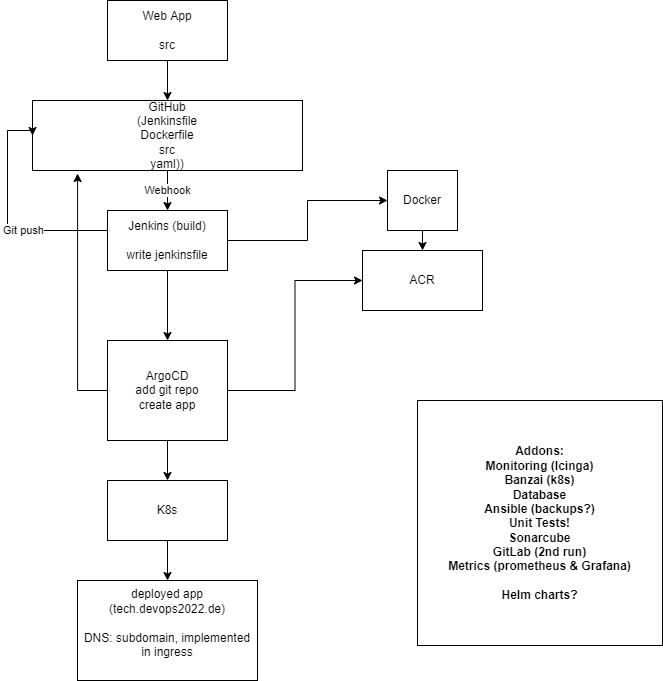

The diagram above was exported from draw.io. Its source (the exported page's mxGraphModel, read from the mxfile embedded in the PNG):
<mxGraphModel dx="1301" dy="329" grid="1" gridSize="10" guides="1" tooltips="1" connect="1" arrows="1" fold="1" page="1" pageScale="1" pageWidth="850" pageHeight="1100" math="0" shadow="0">
  <root>
    <mxCell id="0" />
    <mxCell id="1" parent="0" />
    <mxCell id="cpdssdV563pei0AN51Tk-3" value="" style="edgeStyle=orthogonalEdgeStyle;rounded=0;orthogonalLoop=1;jettySize=auto;html=1;" parent="1" source="cpdssdV563pei0AN51Tk-1" target="cpdssdV563pei0AN51Tk-2" edge="1">
      <mxGeometry relative="1" as="geometry" />
    </mxCell>
    <mxCell id="cpdssdV563pei0AN51Tk-1" value="&lt;div&gt;Web App&lt;/div&gt;&lt;div&gt;&lt;br&gt;&lt;/div&gt;&lt;div&gt;src&lt;br&gt;&lt;/div&gt;" style="rounded=0;whiteSpace=wrap;html=1;" parent="1" vertex="1">
      <mxGeometry x="280" y="20" width="120" height="60" as="geometry" />
    </mxCell>
    <mxCell id="cpdssdV563pei0AN51Tk-5" value="&lt;div&gt;Webhook&lt;/div&gt;" style="edgeStyle=orthogonalEdgeStyle;rounded=0;orthogonalLoop=1;jettySize=auto;html=1;" parent="1" source="cpdssdV563pei0AN51Tk-2" target="cpdssdV563pei0AN51Tk-4" edge="1">
      <mxGeometry relative="1" as="geometry">
        <mxPoint as="offset" />
      </mxGeometry>
    </mxCell>
    <mxCell id="cpdssdV563pei0AN51Tk-2" value="&lt;div&gt;GitHub&lt;/div&gt;&lt;div&gt;(Jenkinsfile&lt;/div&gt;&lt;div&gt;Dockerfile&lt;/div&gt;&lt;div&gt;src&lt;/div&gt;&lt;div&gt;yaml))&lt;br&gt;&lt;/div&gt;" style="rounded=0;whiteSpace=wrap;html=1;" parent="1" vertex="1">
      <mxGeometry x="205" y="120" width="270" height="70" as="geometry" />
    </mxCell>
    <mxCell id="cpdssdV563pei0AN51Tk-7" value="" style="edgeStyle=orthogonalEdgeStyle;rounded=0;orthogonalLoop=1;jettySize=auto;html=1;" parent="1" source="cpdssdV563pei0AN51Tk-4" target="cpdssdV563pei0AN51Tk-6" edge="1">
      <mxGeometry relative="1" as="geometry" />
    </mxCell>
    <mxCell id="cpdssdV563pei0AN51Tk-17" value="Git push" style="edgeStyle=orthogonalEdgeStyle;rounded=0;orthogonalLoop=1;jettySize=auto;html=1;entryX=0;entryY=0.5;entryDx=0;entryDy=0;" parent="1" source="cpdssdV563pei0AN51Tk-4" target="cpdssdV563pei0AN51Tk-2" edge="1">
      <mxGeometry x="-0.2727" relative="1" as="geometry">
        <Array as="points">
          <mxPoint x="180" y="250" />
          <mxPoint x="180" y="150" />
          <mxPoint x="205" y="150" />
        </Array>
        <mxPoint as="offset" />
      </mxGeometry>
    </mxCell>
    <mxCell id="cpdssdV563pei0AN51Tk-18" style="edgeStyle=orthogonalEdgeStyle;rounded=0;orthogonalLoop=1;jettySize=auto;html=1;" parent="1" source="cpdssdV563pei0AN51Tk-4" target="cpdssdV563pei0AN51Tk-12" edge="1">
      <mxGeometry relative="1" as="geometry" />
    </mxCell>
    <mxCell id="cpdssdV563pei0AN51Tk-4" value="&lt;div&gt;Jenkins (build)&lt;/div&gt;&lt;div&gt;&lt;br&gt;&lt;/div&gt;&lt;div&gt;write jenkinsfile&lt;br&gt;&lt;/div&gt;" style="rounded=0;whiteSpace=wrap;html=1;" parent="1" vertex="1">
      <mxGeometry x="280" y="230" width="120" height="60" as="geometry" />
    </mxCell>
    <mxCell id="cpdssdV563pei0AN51Tk-10" value="" style="edgeStyle=orthogonalEdgeStyle;rounded=0;orthogonalLoop=1;jettySize=auto;html=1;" parent="1" source="cpdssdV563pei0AN51Tk-6" target="cpdssdV563pei0AN51Tk-9" edge="1">
      <mxGeometry relative="1" as="geometry" />
    </mxCell>
    <mxCell id="cpdssdV563pei0AN51Tk-20" style="edgeStyle=orthogonalEdgeStyle;rounded=0;orthogonalLoop=1;jettySize=auto;html=1;entryX=0;entryY=0.5;entryDx=0;entryDy=0;" parent="1" source="cpdssdV563pei0AN51Tk-6" target="cpdssdV563pei0AN51Tk-11" edge="1">
      <mxGeometry relative="1" as="geometry" />
    </mxCell>
    <mxCell id="cpdssdV563pei0AN51Tk-21" style="edgeStyle=orthogonalEdgeStyle;rounded=0;orthogonalLoop=1;jettySize=auto;html=1;exitX=0;exitY=0.5;exitDx=0;exitDy=0;entryX=0.167;entryY=1.043;entryDx=0;entryDy=0;entryPerimeter=0;" parent="1" source="cpdssdV563pei0AN51Tk-6" target="cpdssdV563pei0AN51Tk-2" edge="1">
      <mxGeometry relative="1" as="geometry" />
    </mxCell>
    <mxCell id="cpdssdV563pei0AN51Tk-6" value="&lt;div&gt;ArgoCD&lt;/div&gt;&lt;div&gt;add git repo&lt;/div&gt;&lt;div&gt;create app&lt;br&gt;&lt;/div&gt;" style="rounded=0;whiteSpace=wrap;html=1;" parent="1" vertex="1">
      <mxGeometry x="280" y="360" width="120" height="100" as="geometry" />
    </mxCell>
    <mxCell id="cpdssdV563pei0AN51Tk-22" style="edgeStyle=orthogonalEdgeStyle;rounded=0;orthogonalLoop=1;jettySize=auto;html=1;" parent="1" source="cpdssdV563pei0AN51Tk-9" target="cpdssdV563pei0AN51Tk-23" edge="1">
      <mxGeometry relative="1" as="geometry">
        <mxPoint x="340" y="620" as="targetPoint" />
      </mxGeometry>
    </mxCell>
    <mxCell id="cpdssdV563pei0AN51Tk-9" value="K8s" style="rounded=0;whiteSpace=wrap;html=1;" parent="1" vertex="1">
      <mxGeometry x="280" y="500" width="120" height="60" as="geometry" />
    </mxCell>
    <mxCell id="cpdssdV563pei0AN51Tk-11" value="ACR" style="rounded=0;whiteSpace=wrap;html=1;" parent="1" vertex="1">
      <mxGeometry x="535" y="270" width="120" height="60" as="geometry" />
    </mxCell>
    <mxCell id="cpdssdV563pei0AN51Tk-19" style="edgeStyle=orthogonalEdgeStyle;rounded=0;orthogonalLoop=1;jettySize=auto;html=1;exitX=0.5;exitY=1;exitDx=0;exitDy=0;entryX=0.5;entryY=0;entryDx=0;entryDy=0;" parent="1" source="cpdssdV563pei0AN51Tk-12" target="cpdssdV563pei0AN51Tk-11" edge="1">
      <mxGeometry relative="1" as="geometry" />
    </mxCell>
    <mxCell id="cpdssdV563pei0AN51Tk-12" value="Docker" style="rounded=0;whiteSpace=wrap;html=1;" parent="1" vertex="1">
      <mxGeometry x="560" y="190" width="70" height="60" as="geometry" />
    </mxCell>
    <mxCell id="cpdssdV563pei0AN51Tk-23" value="&lt;div&gt;deployed app&lt;/div&gt;&lt;div&gt;(tech.devops2022.de)&lt;br&gt;&lt;/div&gt;&lt;div&gt;&lt;br&gt;&lt;/div&gt;&lt;div&gt;DNS: subdomain, implemented in ingress&lt;/div&gt;&lt;div&gt;&lt;br&gt;&lt;/div&gt;" style="rounded=0;whiteSpace=wrap;html=1;" parent="1" vertex="1">
      <mxGeometry x="250" y="600" width="180" height="100" as="geometry" />
    </mxCell>
    <mxCell id="cpdssdV563pei0AN51Tk-24" value="&lt;div&gt;&lt;b&gt;Addons:&lt;/b&gt;&lt;/div&gt;&lt;div&gt;&lt;b&gt;Monitoring (Icinga)&lt;/b&gt;&lt;/div&gt;&lt;div&gt;&lt;b&gt;Banzai (k8s)&lt;/b&gt;&lt;/div&gt;&lt;div&gt;&lt;b&gt;Database&lt;/b&gt;&lt;/div&gt;&lt;div&gt;&lt;b&gt;Ansible (backups?)&lt;br&gt;&lt;/b&gt;&lt;/div&gt;&lt;div&gt;&lt;b&gt;Unit Tests!&lt;/b&gt;&lt;/div&gt;&lt;div&gt;&lt;b&gt;Sonarcube&lt;/b&gt;&lt;/div&gt;&lt;div&gt;&lt;b&gt;GitLab (2nd run)&lt;/b&gt;&lt;/div&gt;&lt;div&gt;&lt;b&gt;Metrics (prometheus &amp;amp; Grafana)&lt;/b&gt;&lt;/div&gt;&lt;div&gt;&lt;b&gt;&lt;br&gt;&lt;/b&gt;&lt;/div&gt;&lt;b&gt;Helm charts?&lt;/b&gt;" style="whiteSpace=wrap;html=1;aspect=fixed;" parent="1" vertex="1">
      <mxGeometry x="590" y="420" width="245" height="245" as="geometry" />
    </mxCell>
  </root>
</mxGraphModel>